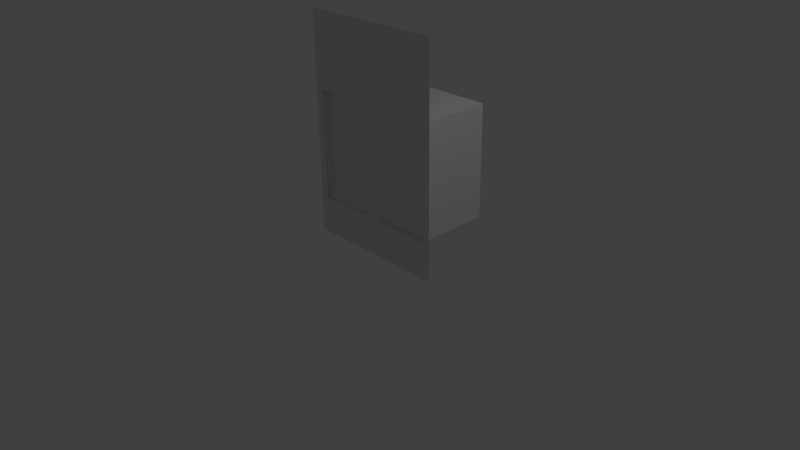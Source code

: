 # Source: fumehood-green.blend  (saved by Blender 2.76.0; exported with 4.5.12 LTS)
import bpy
from mathutils import Matrix  # noqa: F401  (used for matrix-valued properties, if any)

bpy.ops.wm.read_factory_settings(use_empty=True)
scene = bpy.context.scene
scene.name = 'Scene'

# ---- collections
col_collection_1 = bpy.data.collections.new('Collection 1'); scene.collection.children.link(col_collection_1)

# ---- materials (node trees are filled in below, after node groups)
mat_wall = bpy.data.materials.new('Wall')
mat_wall.alpha_threshold = 0.0
mat_wall.use_transparent_shadow = False
mat_wall.roughness = 0.5
mat_glass = bpy.data.materials.new('Glass')
mat_glass.alpha_threshold = 0.0
mat_glass.use_transparent_shadow = False
mat_glass.roughness = 0.5
mat_handle = bpy.data.materials.new('Handle')
mat_handle.alpha_threshold = 0.0
mat_handle.use_transparent_shadow = False
mat_handle.roughness = 0.5

# ---- material node trees

# ---- world
world_world = bpy.data.worlds.new('World'); scene.world = world_world
world_world.color = (0.05088, 0.05088, 0.05088)
world_world.use_sun_shadow = False
world_world.sun_shadow_jitter_overblur = 0.0
world_world.cycles.sampling_method = 'MANUAL'
world_world.cycles.sample_map_resolution = 256

# ---- cameras
cam_camera = bpy.data.cameras.new('Camera')
cam_camera.clip_end = 100.0
cam_camera.lens = 35.0
cam_camera.sensor_width = 32.0
cam_camera.sensor_height = 18.0
cam_camera.ortho_scale = 7.314
cam_camera.dof.focus_distance = 0.0
cam_camera.dof.aperture_fstop = 128.0

# ---- lights
light_lamp = bpy.data.lights.new('Lamp', 'POINT')
light_lamp.transmission_factor = 0.0
light_lamp.cutoff_distance = 30.0
light_lamp.energy = 100.0
light_lamp.shadow_buffer_clip_start = 1.001
light_lamp.shadow_soft_size = 0.1
light_lamp.shadow_maximum_resolution = 0.006
light_lamp.use_absolute_resolution = True
light_lamp.cycles.use_multiple_importance_sampling = False

# ---- meshes
me_plane = bpy.data.meshes.new('Plane')
me_plane.from_pydata([(-1.0, 4.371e-08, 3.0), (-1.0, 4.371e-08, -7.55e-08), (1.0, -4.371e-08, 3.0), (1.0, -4.371e-08, 7.55e-08), (-1.0, 4.371e-08, 2.0), (1.0, -4.371e-08, 2.0), (-1.0, 4.371e-08, 0.5), (1.0, -4.371e-08, 0.5), (-0.9, 1.073e-07, 2.0), (-0.9, 1.073e-07, 0.5), (0.9, -1.073e-07, 2.0), (0.9, -1.073e-07, 0.5), (-0.9, 1.0, 0.5), (-0.9, 1.0, 2.0), (0.9, 1.0, 2.0), (0.9, 1.0, 0.5)], [], [(6, 1, 3, 7, 11, 9), (0, 4, 8, 10, 5, 2), (10, 8, 13, 14), (4, 6, 9, 8), (10, 11, 7, 5), (13, 12, 15, 14), (9, 11, 15, 12), (11, 10, 14, 15), (8, 9, 12, 13)])
_uv = me_plane.uv_layers.new(name='UVMap')
_uv.uv.foreach_set('vector', [1.368e-07, 0.1667, 1.368e-07, 0.0, 1.0, 0.0, 1.0, 0.1667, 0.95, 0.1667, 0.05, 0.1667, 0.0, 1.0, 1.368e-07, 0.6667, 0.05, 0.6667, 0.95, 0.6667, 1.0, 0.6667, 1.0, 1.0, 0.95, 0.6667, 0.05, 0.6667, 0.05, 0.6667, 0.95, 0.6667, 1.368e-07, 0.6667, 1.368e-07, 0.1667, 0.05, 0.1667, 0.05, 0.6667, 0.95, 0.6667, 0.95, 0.1667, 1.0, 0.1667, 1.0, 0.6667, 0.05, 0.6667, 0.05, 0.1667, 0.95, 0.1667, 0.95, 0.6667, 0.05, 0.1667, 0.95, 0.1667, 0.95, 0.1667, 0.05, 0.1667, 0.95, 0.1667, 0.95, 0.6667, 0.95, 0.6667, 0.95, 0.1667, 0.05, 0.6667, 0.05, 0.1667, 0.05, 0.1667, 0.05, 0.6667])
me_plane.materials.append(mat_wall)
me_plane.use_remesh_preserve_volume = False
me_plane.use_remesh_preserve_attributes = False
me_plane.use_mirror_vertex_groups = False
me_plane.update()
me_plane_001 = bpy.data.meshes.new('Plane.001')
me_plane_001.from_pydata([(-0.9, -5.96e-08, -4.47e-08), (0.9, -5.96e-08, -4.47e-08), (-0.9, 5.364e-08, 1.5), (0.9, 5.364e-08, 1.5), (-0.9, -4.828e-08, 0.15), (0.9, -4.828e-08, 0.15), (-0.9, -0.05, 0.1), (-0.9, -0.05, -4.572e-08), (0.9, -0.05, -4.572e-08), (0.9, -0.05, 0.1), (-0.1, -0.05, 0.1), (-0.15, -0.05, -4.093e-08), (0.1, -0.05, 0.1), (0.15, -0.05, -4.093e-08), (-0.1, -0.15, -3.708e-08), (0.1, -0.15, -3.708e-08)], [], [(4, 5, 3, 2), (5, 4, 6, 10, 12, 9), (7, 11, 10, 6), (4, 0, 7, 6), (1, 5, 9, 8), (0, 1, 8, 13, 11, 7), (11, 13, 15, 14), (13, 8, 9, 12), (12, 10, 14, 15), (11, 14, 10), (4, 5, 1, 0), (13, 12, 15)])
me_plane_001.polygons.foreach_set('material_index', [0, 1, 1, 1, 1, 0, 1, 1, 1, 1, 1, 1])
me_plane_001.materials.append(mat_glass)
me_plane_001.materials.append(mat_handle)
me_plane_001.use_remesh_preserve_volume = False
me_plane_001.use_remesh_preserve_attributes = False
me_plane_001.use_mirror_vertex_groups = False
me_plane_001.update()

# ---- objects
ob_lamp = bpy.data.objects.new('Lamp', light_lamp)
ob_camera = bpy.data.objects.new('Camera', cam_camera)
ob_box = bpy.data.objects.new('Box', me_plane)
ob_hood = bpy.data.objects.new('Hood', me_plane_001)

# ---- transforms, parenting, visibility, modifiers, constraints
ob_lamp.location = (4.076, 1.005, 5.904)
ob_lamp.rotation_euler = (0.6503, 0.05522, 1.866)
ob_lamp.lock_rotations_4d = False
ob_lamp.empty_display_type = 'ARROWS'
ob_lamp.color = (0.0, 0.0, 0.0, 0.0)
ob_lamp.lineart.crease_threshold = 0.0
ob_camera.location = (7.481, -6.508, 5.344)
ob_camera.rotation_euler = (1.109, 0.01082, 0.8149)
ob_camera.lock_rotations_4d = False
ob_camera.empty_display_type = 'ARROWS'
ob_camera.color = (0.0, 0.0, 0.0, 0.0)
ob_camera.display_type = 'WIRE'
ob_camera.lineart.crease_threshold = 0.0
ob_box.location = (-8.607e-22, 0.0, 0.0)
ob_box.lineart.crease_threshold = 0.0
ob_hood.location = (0.0, 0.1, 0.5)
ob_hood.lineart.crease_threshold = 0.0

# ---- collection membership
col_collection_1.objects.link(ob_lamp)
col_collection_1.objects.link(ob_camera)
col_collection_1.objects.link(ob_box)
col_collection_1.objects.link(ob_hood)

# ---- scene / render settings (as saved in the file)
scene.camera = ob_camera
scene.frame_start = 1; scene.frame_end = 250; scene.frame_set(1)
scene.render.engine = 'BLENDER_EEVEE_NEXT'
scene.render.resolution_percentage = 50
scene.render.dither_intensity = 0.0
scene.cycles.use_denoising = False
scene.cycles.samples = 10
scene.cycles.sampling_pattern = 'TABULATED_SOBOL'
scene.cycles.light_sampling_threshold = 0.0
scene.cycles.use_adaptive_sampling = False
scene.cycles.use_light_tree = False
scene.cycles.blur_glossy = 0.0
scene.cycles.pixel_filter_type = 'GAUSSIAN'
scene.cycles.sample_clamp_indirect = 0.0
scene.view_settings.view_transform = 'Standard'
bpy.context.view_layer.update()
